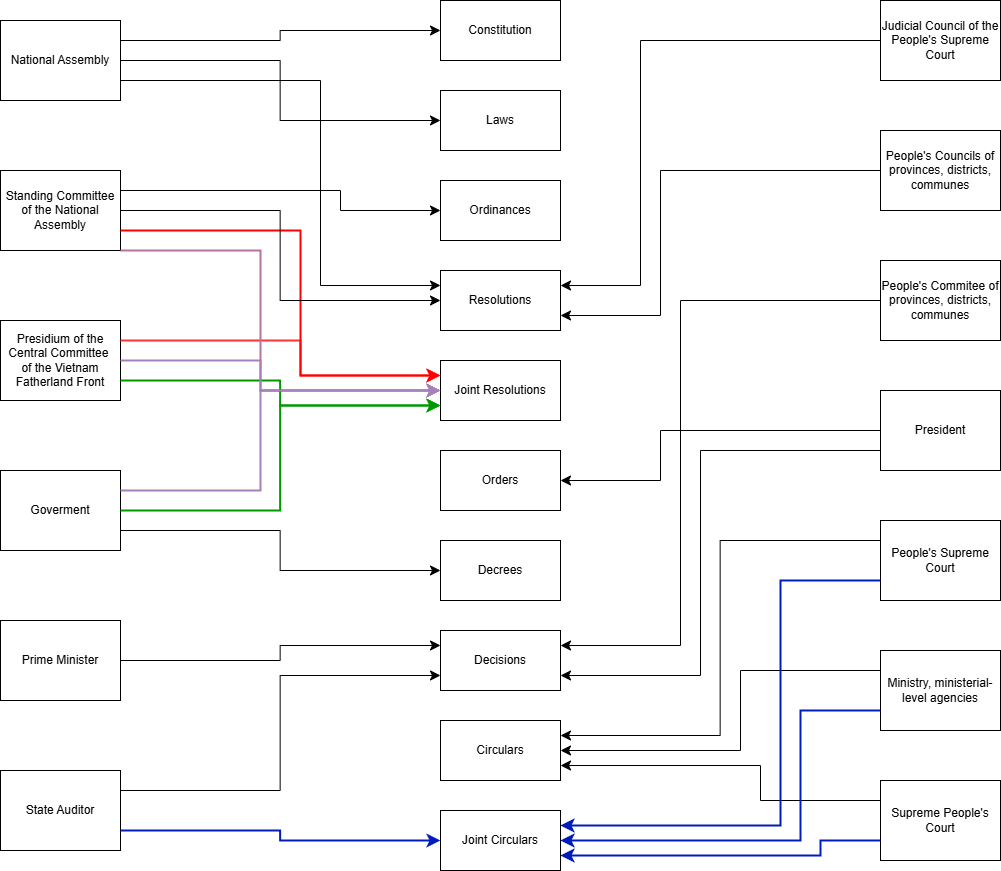

The diagram above was exported from draw.io. Its source (the exported page's mxGraphModel, read from the mxfile embedded in the PNG):
<mxGraphModel dx="2638" dy="1072" grid="1" gridSize="10" guides="1" tooltips="1" connect="1" arrows="1" fold="1" page="0" pageScale="1" pageWidth="827" pageHeight="1169" math="0" shadow="0">
  <root>
    <mxCell id="0" />
    <mxCell id="1" parent="0" />
    <mxCell id="QCwsA2FOsfJFKAKCb59i-1" value="Constitution" style="rounded=0;whiteSpace=wrap;html=1;" parent="1" vertex="1">
      <mxGeometry x="-640" y="-270" width="120" height="60" as="geometry" />
    </mxCell>
    <mxCell id="QCwsA2FOsfJFKAKCb59i-2" value="Laws" style="rounded=0;whiteSpace=wrap;html=1;" parent="1" vertex="1">
      <mxGeometry x="-640" y="-180" width="120" height="60" as="geometry" />
    </mxCell>
    <mxCell id="QCwsA2FOsfJFKAKCb59i-3" value="Joint Resolutions" style="rounded=0;whiteSpace=wrap;html=1;" parent="1" vertex="1">
      <mxGeometry x="-640" y="90" width="120" height="60" as="geometry" />
    </mxCell>
    <mxCell id="QCwsA2FOsfJFKAKCb59i-4" value="Resolutions" style="rounded=0;whiteSpace=wrap;html=1;" parent="1" vertex="1">
      <mxGeometry x="-640" width="120" height="60" as="geometry" />
    </mxCell>
    <mxCell id="QCwsA2FOsfJFKAKCb59i-5" value="Orders" style="rounded=0;whiteSpace=wrap;html=1;" parent="1" vertex="1">
      <mxGeometry x="-640" y="180" width="120" height="60" as="geometry" />
    </mxCell>
    <mxCell id="QCwsA2FOsfJFKAKCb59i-6" value="Ordinances" style="rounded=0;whiteSpace=wrap;html=1;" parent="1" vertex="1">
      <mxGeometry x="-640" y="-90" width="120" height="60" as="geometry" />
    </mxCell>
    <mxCell id="QCwsA2FOsfJFKAKCb59i-8" value="Decisions" style="rounded=0;whiteSpace=wrap;html=1;" parent="1" vertex="1">
      <mxGeometry x="-640" y="360" width="120" height="60" as="geometry" />
    </mxCell>
    <mxCell id="QCwsA2FOsfJFKAKCb59i-9" value="Circulars" style="rounded=0;whiteSpace=wrap;html=1;" parent="1" vertex="1">
      <mxGeometry x="-640" y="450" width="120" height="60" as="geometry" />
    </mxCell>
    <mxCell id="QCwsA2FOsfJFKAKCb59i-10" value="Joint Circulars" style="rounded=0;whiteSpace=wrap;html=1;" parent="1" vertex="1">
      <mxGeometry x="-640" y="540" width="120" height="60" as="geometry" />
    </mxCell>
    <mxCell id="QCwsA2FOsfJFKAKCb59i-11" value="Decrees" style="rounded=0;whiteSpace=wrap;html=1;" parent="1" vertex="1">
      <mxGeometry x="-640" y="270" width="120" height="60" as="geometry" />
    </mxCell>
    <mxCell id="QCwsA2FOsfJFKAKCb59i-12" value="National Assembly" style="rounded=0;whiteSpace=wrap;html=1;" parent="1" vertex="1">
      <mxGeometry x="-1080" y="-250" width="120" height="80" as="geometry" />
    </mxCell>
    <mxCell id="QCwsA2FOsfJFKAKCb59i-13" value="Supreme People's Court" style="rounded=0;whiteSpace=wrap;html=1;" parent="1" vertex="1">
      <mxGeometry x="-200" y="510" width="120" height="80" as="geometry" />
    </mxCell>
    <mxCell id="QCwsA2FOsfJFKAKCb59i-14" value="State Auditor" style="rounded=0;whiteSpace=wrap;html=1;" parent="1" vertex="1">
      <mxGeometry x="-1080" y="500" width="120" height="80" as="geometry" />
    </mxCell>
    <mxCell id="QCwsA2FOsfJFKAKCb59i-15" value="Ministry, ministerial-level agencies" style="rounded=0;whiteSpace=wrap;html=1;" parent="1" vertex="1">
      <mxGeometry x="-200" y="380" width="120" height="80" as="geometry" />
    </mxCell>
    <mxCell id="QCwsA2FOsfJFKAKCb59i-16" value="People's Supreme Court" style="rounded=0;whiteSpace=wrap;html=1;" parent="1" vertex="1">
      <mxGeometry x="-200" y="250" width="120" height="80" as="geometry" />
    </mxCell>
    <mxCell id="QCwsA2FOsfJFKAKCb59i-17" value="President" style="rounded=0;whiteSpace=wrap;html=1;" parent="1" vertex="1">
      <mxGeometry x="-200" y="120" width="120" height="80" as="geometry" />
    </mxCell>
    <mxCell id="QCwsA2FOsfJFKAKCb59i-18" value="Standing Committee of the National Assembly" style="rounded=0;whiteSpace=wrap;html=1;" parent="1" vertex="1">
      <mxGeometry x="-1080" y="-100" width="120" height="80" as="geometry" />
    </mxCell>
    <mxCell id="QCwsA2FOsfJFKAKCb59i-19" value="People's Commitee of provinces, districts, communes" style="rounded=0;whiteSpace=wrap;html=1;" parent="1" vertex="1">
      <mxGeometry x="-200" y="-10" width="120" height="80" as="geometry" />
    </mxCell>
    <mxCell id="QCwsA2FOsfJFKAKCb59i-20" value="People's Councils of provinces, districts, communes" style="rounded=0;whiteSpace=wrap;html=1;" parent="1" vertex="1">
      <mxGeometry x="-200" y="-140" width="120" height="80" as="geometry" />
    </mxCell>
    <mxCell id="QCwsA2FOsfJFKAKCb59i-21" value="Judicial Council of the People's Supreme Court" style="rounded=0;whiteSpace=wrap;html=1;" parent="1" vertex="1">
      <mxGeometry x="-200" y="-270" width="120" height="80" as="geometry" />
    </mxCell>
    <mxCell id="QCwsA2FOsfJFKAKCb59i-22" value="Prime Minister" style="rounded=0;whiteSpace=wrap;html=1;" parent="1" vertex="1">
      <mxGeometry x="-1080" y="350" width="120" height="80" as="geometry" />
    </mxCell>
    <mxCell id="QCwsA2FOsfJFKAKCb59i-23" value="Goverment" style="rounded=0;whiteSpace=wrap;html=1;" parent="1" vertex="1">
      <mxGeometry x="-1080" y="200" width="120" height="80" as="geometry" />
    </mxCell>
    <mxCell id="QCwsA2FOsfJFKAKCb59i-24" value="Presidium of the Central Committee&amp;nbsp;&lt;div&gt;of the Vietnam Fatherland Front&lt;/div&gt;" style="rounded=0;whiteSpace=wrap;html=1;" parent="1" vertex="1">
      <mxGeometry x="-1080" y="50" width="120" height="80" as="geometry" />
    </mxCell>
    <mxCell id="QCwsA2FOsfJFKAKCb59i-26" value="" style="edgeStyle=elbowEdgeStyle;elbow=horizontal;endArrow=classic;html=1;curved=0;rounded=0;endSize=8;startSize=8;fontSize=12;exitX=1;exitY=0.25;exitDx=0;exitDy=0;entryX=0;entryY=0.5;entryDx=0;entryDy=0;" parent="1" source="QCwsA2FOsfJFKAKCb59i-12" target="QCwsA2FOsfJFKAKCb59i-1" edge="1">
      <mxGeometry width="50" height="50" relative="1" as="geometry">
        <mxPoint x="-580" y="-100" as="sourcePoint" />
        <mxPoint x="-530" y="-150" as="targetPoint" />
      </mxGeometry>
    </mxCell>
    <mxCell id="QCwsA2FOsfJFKAKCb59i-28" value="" style="edgeStyle=elbowEdgeStyle;elbow=horizontal;endArrow=classic;html=1;curved=0;rounded=0;endSize=8;startSize=8;fontSize=12;exitX=1;exitY=0.25;exitDx=0;exitDy=0;entryX=0;entryY=0.25;entryDx=0;entryDy=0;fillColor=#f8cecc;strokeColor=#FF3333;strokeWidth=2;" parent="1" source="QCwsA2FOsfJFKAKCb59i-24" target="QCwsA2FOsfJFKAKCb59i-3" edge="1">
      <mxGeometry width="50" height="50" relative="1" as="geometry">
        <mxPoint x="-720" y="40" as="sourcePoint" />
        <mxPoint x="-670" y="-10" as="targetPoint" />
        <Array as="points">
          <mxPoint x="-780" y="90" />
        </Array>
      </mxGeometry>
    </mxCell>
    <mxCell id="QCwsA2FOsfJFKAKCb59i-29" value="" style="edgeStyle=elbowEdgeStyle;elbow=horizontal;endArrow=classic;html=1;curved=0;rounded=0;endSize=8;startSize=8;fontSize=12;exitX=1;exitY=1;exitDx=0;exitDy=0;entryX=0;entryY=0.5;entryDx=0;entryDy=0;fillColor=#fff2cc;strokeColor=#B5739D;strokeWidth=2;" parent="1" source="QCwsA2FOsfJFKAKCb59i-18" target="QCwsA2FOsfJFKAKCb59i-3" edge="1">
      <mxGeometry width="50" height="50" relative="1" as="geometry">
        <mxPoint x="-720" y="40" as="sourcePoint" />
        <mxPoint x="-670" y="-10" as="targetPoint" />
        <Array as="points">
          <mxPoint x="-820" y="50" />
        </Array>
      </mxGeometry>
    </mxCell>
    <mxCell id="QCwsA2FOsfJFKAKCb59i-30" value="" style="edgeStyle=elbowEdgeStyle;elbow=horizontal;endArrow=classic;html=1;curved=0;rounded=0;endSize=8;startSize=8;fontSize=12;exitX=1;exitY=0.75;exitDx=0;exitDy=0;entryX=0;entryY=0.25;entryDx=0;entryDy=0;fillColor=#f8cecc;strokeColor=#FF0000;strokeWidth=2;" parent="1" source="QCwsA2FOsfJFKAKCb59i-18" target="QCwsA2FOsfJFKAKCb59i-3" edge="1">
      <mxGeometry width="50" height="50" relative="1" as="geometry">
        <mxPoint x="-720" y="40" as="sourcePoint" />
        <mxPoint x="-670" y="-10" as="targetPoint" />
        <Array as="points">
          <mxPoint x="-780" y="30" />
        </Array>
      </mxGeometry>
    </mxCell>
    <mxCell id="QCwsA2FOsfJFKAKCb59i-31" value="" style="edgeStyle=elbowEdgeStyle;elbow=horizontal;endArrow=classic;html=1;curved=0;rounded=0;endSize=8;startSize=8;fontSize=12;exitX=1;exitY=0.5;exitDx=0;exitDy=0;entryX=0;entryY=0.5;entryDx=0;entryDy=0;" parent="1" source="QCwsA2FOsfJFKAKCb59i-18" target="QCwsA2FOsfJFKAKCb59i-4" edge="1">
      <mxGeometry width="50" height="50" relative="1" as="geometry">
        <mxPoint x="-720" y="40" as="sourcePoint" />
        <mxPoint x="-670" y="-10" as="targetPoint" />
      </mxGeometry>
    </mxCell>
    <mxCell id="QCwsA2FOsfJFKAKCb59i-32" value="" style="edgeStyle=elbowEdgeStyle;elbow=horizontal;endArrow=classic;html=1;curved=0;rounded=0;endSize=8;startSize=8;fontSize=12;exitX=1;exitY=0.25;exitDx=0;exitDy=0;entryX=0;entryY=0.5;entryDx=0;entryDy=0;" parent="1" source="QCwsA2FOsfJFKAKCb59i-18" target="QCwsA2FOsfJFKAKCb59i-6" edge="1">
      <mxGeometry width="50" height="50" relative="1" as="geometry">
        <mxPoint x="-720" y="40" as="sourcePoint" />
        <mxPoint x="-670" y="-10" as="targetPoint" />
        <Array as="points">
          <mxPoint x="-740" y="-80" />
        </Array>
      </mxGeometry>
    </mxCell>
    <mxCell id="QCwsA2FOsfJFKAKCb59i-33" value="" style="edgeStyle=elbowEdgeStyle;elbow=horizontal;endArrow=classic;html=1;curved=0;rounded=0;endSize=8;startSize=8;fontSize=12;exitX=1;exitY=0.75;exitDx=0;exitDy=0;entryX=0;entryY=0.25;entryDx=0;entryDy=0;" parent="1" source="QCwsA2FOsfJFKAKCb59i-12" target="QCwsA2FOsfJFKAKCb59i-4" edge="1">
      <mxGeometry width="50" height="50" relative="1" as="geometry">
        <mxPoint x="-720" y="40" as="sourcePoint" />
        <mxPoint x="-670" y="-10" as="targetPoint" />
        <Array as="points">
          <mxPoint x="-760" y="-80" />
        </Array>
      </mxGeometry>
    </mxCell>
    <mxCell id="QCwsA2FOsfJFKAKCb59i-34" value="" style="edgeStyle=elbowEdgeStyle;elbow=horizontal;endArrow=classic;html=1;curved=0;rounded=0;endSize=8;startSize=8;fontSize=12;exitX=1;exitY=0.5;exitDx=0;exitDy=0;entryX=0;entryY=0.5;entryDx=0;entryDy=0;" parent="1" source="QCwsA2FOsfJFKAKCb59i-12" target="QCwsA2FOsfJFKAKCb59i-2" edge="1">
      <mxGeometry width="50" height="50" relative="1" as="geometry">
        <mxPoint x="-720" y="40" as="sourcePoint" />
        <mxPoint x="-670" y="-10" as="targetPoint" />
      </mxGeometry>
    </mxCell>
    <mxCell id="QCwsA2FOsfJFKAKCb59i-35" value="" style="edgeStyle=elbowEdgeStyle;elbow=horizontal;endArrow=classic;html=1;curved=0;rounded=0;endSize=8;startSize=8;fontSize=12;exitX=0;exitY=0.5;exitDx=0;exitDy=0;entryX=1;entryY=0.25;entryDx=0;entryDy=0;" parent="1" source="QCwsA2FOsfJFKAKCb59i-19" target="QCwsA2FOsfJFKAKCb59i-8" edge="1">
      <mxGeometry width="50" height="50" relative="1" as="geometry">
        <mxPoint x="-720" y="100" as="sourcePoint" />
        <mxPoint x="-670" y="50" as="targetPoint" />
        <Array as="points">
          <mxPoint x="-400" y="200" />
        </Array>
      </mxGeometry>
    </mxCell>
    <mxCell id="QCwsA2FOsfJFKAKCb59i-36" value="" style="edgeStyle=elbowEdgeStyle;elbow=horizontal;endArrow=classic;html=1;curved=0;rounded=0;endSize=8;startSize=8;fontSize=12;exitX=0;exitY=0.5;exitDx=0;exitDy=0;entryX=1;entryY=0.75;entryDx=0;entryDy=0;" parent="1" source="QCwsA2FOsfJFKAKCb59i-20" target="QCwsA2FOsfJFKAKCb59i-4" edge="1">
      <mxGeometry width="50" height="50" relative="1" as="geometry">
        <mxPoint x="-720" y="100" as="sourcePoint" />
        <mxPoint x="-340" y="80" as="targetPoint" />
        <Array as="points">
          <mxPoint x="-420" y="-20" />
        </Array>
      </mxGeometry>
    </mxCell>
    <mxCell id="QCwsA2FOsfJFKAKCb59i-37" value="" style="edgeStyle=elbowEdgeStyle;elbow=horizontal;endArrow=classic;html=1;curved=0;rounded=0;endSize=8;startSize=8;fontSize=12;exitX=0;exitY=0.5;exitDx=0;exitDy=0;entryX=1;entryY=0.25;entryDx=0;entryDy=0;" parent="1" source="QCwsA2FOsfJFKAKCb59i-21" target="QCwsA2FOsfJFKAKCb59i-4" edge="1">
      <mxGeometry width="50" height="50" relative="1" as="geometry">
        <mxPoint x="-720" y="100" as="sourcePoint" />
        <mxPoint x="-670" y="50" as="targetPoint" />
        <Array as="points">
          <mxPoint x="-440" y="-110" />
        </Array>
      </mxGeometry>
    </mxCell>
    <mxCell id="QCwsA2FOsfJFKAKCb59i-38" value="" style="edgeStyle=elbowEdgeStyle;elbow=horizontal;endArrow=classic;html=1;curved=0;rounded=0;endSize=8;startSize=8;fontSize=12;exitX=1;exitY=0.75;exitDx=0;exitDy=0;entryX=0;entryY=0.5;entryDx=0;entryDy=0;fillColor=#0050ef;strokeColor=#001DBC;strokeWidth=2;" parent="1" source="QCwsA2FOsfJFKAKCb59i-14" target="QCwsA2FOsfJFKAKCb59i-10" edge="1">
      <mxGeometry width="50" height="50" relative="1" as="geometry">
        <mxPoint x="-720" y="100" as="sourcePoint" />
        <mxPoint x="-670" y="50" as="targetPoint" />
      </mxGeometry>
    </mxCell>
    <mxCell id="QCwsA2FOsfJFKAKCb59i-39" value="" style="edgeStyle=elbowEdgeStyle;elbow=horizontal;endArrow=classic;html=1;curved=0;rounded=0;endSize=8;startSize=8;fontSize=12;exitX=1;exitY=0.25;exitDx=0;exitDy=0;entryX=0;entryY=0.75;entryDx=0;entryDy=0;" parent="1" source="QCwsA2FOsfJFKAKCb59i-14" target="QCwsA2FOsfJFKAKCb59i-8" edge="1">
      <mxGeometry width="50" height="50" relative="1" as="geometry">
        <mxPoint x="-720" y="100" as="sourcePoint" />
        <mxPoint x="-670" y="50" as="targetPoint" />
      </mxGeometry>
    </mxCell>
    <mxCell id="QCwsA2FOsfJFKAKCb59i-40" value="" style="edgeStyle=elbowEdgeStyle;elbow=horizontal;endArrow=classic;html=1;curved=0;rounded=0;endSize=8;startSize=8;fontSize=12;exitX=1;exitY=0.5;exitDx=0;exitDy=0;entryX=0;entryY=0.25;entryDx=0;entryDy=0;" parent="1" source="QCwsA2FOsfJFKAKCb59i-22" target="QCwsA2FOsfJFKAKCb59i-8" edge="1">
      <mxGeometry width="50" height="50" relative="1" as="geometry">
        <mxPoint x="-720" y="100" as="sourcePoint" />
        <mxPoint x="-670" y="50" as="targetPoint" />
      </mxGeometry>
    </mxCell>
    <mxCell id="QCwsA2FOsfJFKAKCb59i-41" value="" style="edgeStyle=elbowEdgeStyle;elbow=horizontal;endArrow=classic;html=1;curved=0;rounded=0;endSize=8;startSize=8;fontSize=12;exitX=1;exitY=0.75;exitDx=0;exitDy=0;entryX=0;entryY=0.5;entryDx=0;entryDy=0;" parent="1" source="QCwsA2FOsfJFKAKCb59i-23" target="QCwsA2FOsfJFKAKCb59i-11" edge="1">
      <mxGeometry width="50" height="50" relative="1" as="geometry">
        <mxPoint x="-720" y="100" as="sourcePoint" />
        <mxPoint x="-670" y="50" as="targetPoint" />
      </mxGeometry>
    </mxCell>
    <mxCell id="QCwsA2FOsfJFKAKCb59i-42" value="" style="edgeStyle=elbowEdgeStyle;elbow=horizontal;endArrow=classic;html=1;curved=0;rounded=0;endSize=8;startSize=8;fontSize=12;exitX=1;exitY=0.5;exitDx=0;exitDy=0;entryX=0;entryY=0.75;entryDx=0;entryDy=0;fillColor=#d5e8d4;strokeColor=#009900;strokeWidth=2;" parent="1" source="QCwsA2FOsfJFKAKCb59i-23" target="QCwsA2FOsfJFKAKCb59i-3" edge="1">
      <mxGeometry width="50" height="50" relative="1" as="geometry">
        <mxPoint x="-720" y="100" as="sourcePoint" />
        <mxPoint x="-670" y="50" as="targetPoint" />
      </mxGeometry>
    </mxCell>
    <mxCell id="QCwsA2FOsfJFKAKCb59i-43" value="" style="edgeStyle=elbowEdgeStyle;elbow=horizontal;endArrow=classic;html=1;curved=0;rounded=0;endSize=8;startSize=8;fontSize=12;exitX=1;exitY=0.25;exitDx=0;exitDy=0;entryX=0;entryY=0.5;entryDx=0;entryDy=0;fillColor=#fff2cc;strokeColor=#A680B8;strokeWidth=2;" parent="1" source="QCwsA2FOsfJFKAKCb59i-23" target="QCwsA2FOsfJFKAKCb59i-3" edge="1">
      <mxGeometry width="50" height="50" relative="1" as="geometry">
        <mxPoint x="-720" y="100" as="sourcePoint" />
        <mxPoint x="-670" y="50" as="targetPoint" />
        <Array as="points">
          <mxPoint x="-820" y="170" />
        </Array>
      </mxGeometry>
    </mxCell>
    <mxCell id="QCwsA2FOsfJFKAKCb59i-44" value="" style="edgeStyle=elbowEdgeStyle;elbow=horizontal;endArrow=classic;html=1;curved=0;rounded=0;endSize=8;startSize=8;fontSize=12;exitX=1;exitY=0.75;exitDx=0;exitDy=0;entryX=0;entryY=0.75;entryDx=0;entryDy=0;fillColor=#d5e8d4;strokeColor=#009900;strokeWidth=2;" parent="1" source="QCwsA2FOsfJFKAKCb59i-24" target="QCwsA2FOsfJFKAKCb59i-3" edge="1">
      <mxGeometry width="50" height="50" relative="1" as="geometry">
        <mxPoint x="-720" y="100" as="sourcePoint" />
        <mxPoint x="-670" y="50" as="targetPoint" />
      </mxGeometry>
    </mxCell>
    <mxCell id="QCwsA2FOsfJFKAKCb59i-45" value="" style="edgeStyle=elbowEdgeStyle;elbow=horizontal;endArrow=classic;html=1;curved=0;rounded=0;endSize=8;startSize=8;fontSize=12;exitX=1;exitY=0.5;exitDx=0;exitDy=0;fillColor=#fff2cc;strokeColor=#A680B8;strokeWidth=2;" parent="1" source="QCwsA2FOsfJFKAKCb59i-24" edge="1">
      <mxGeometry width="50" height="50" relative="1" as="geometry">
        <mxPoint x="-720" y="100" as="sourcePoint" />
        <mxPoint x="-640" y="120" as="targetPoint" />
        <Array as="points">
          <mxPoint x="-820" y="100" />
        </Array>
      </mxGeometry>
    </mxCell>
    <mxCell id="QCwsA2FOsfJFKAKCb59i-46" value="" style="edgeStyle=elbowEdgeStyle;elbow=horizontal;endArrow=classic;html=1;curved=0;rounded=0;endSize=8;startSize=8;fontSize=12;exitX=0;exitY=0.25;exitDx=0;exitDy=0;entryX=1;entryY=0.75;entryDx=0;entryDy=0;" parent="1" source="QCwsA2FOsfJFKAKCb59i-13" target="QCwsA2FOsfJFKAKCb59i-9" edge="1">
      <mxGeometry width="50" height="50" relative="1" as="geometry">
        <mxPoint x="-720" y="170" as="sourcePoint" />
        <mxPoint x="-670" y="120" as="targetPoint" />
        <Array as="points">
          <mxPoint x="-320" y="520" />
        </Array>
      </mxGeometry>
    </mxCell>
    <mxCell id="QCwsA2FOsfJFKAKCb59i-47" value="" style="edgeStyle=elbowEdgeStyle;elbow=horizontal;endArrow=classic;html=1;curved=0;rounded=0;endSize=8;startSize=8;fontSize=12;exitX=0;exitY=0.25;exitDx=0;exitDy=0;entryX=1;entryY=0.5;entryDx=0;entryDy=0;" parent="1" source="QCwsA2FOsfJFKAKCb59i-15" target="QCwsA2FOsfJFKAKCb59i-9" edge="1">
      <mxGeometry width="50" height="50" relative="1" as="geometry">
        <mxPoint x="-720" y="170" as="sourcePoint" />
        <mxPoint x="-670" y="120" as="targetPoint" />
        <Array as="points">
          <mxPoint x="-340" y="440" />
        </Array>
      </mxGeometry>
    </mxCell>
    <mxCell id="QCwsA2FOsfJFKAKCb59i-48" value="" style="edgeStyle=elbowEdgeStyle;elbow=horizontal;endArrow=classic;html=1;curved=0;rounded=0;endSize=8;startSize=8;fontSize=12;exitX=0;exitY=0.25;exitDx=0;exitDy=0;entryX=1;entryY=0.25;entryDx=0;entryDy=0;" parent="1" source="QCwsA2FOsfJFKAKCb59i-16" target="QCwsA2FOsfJFKAKCb59i-9" edge="1">
      <mxGeometry width="50" height="50" relative="1" as="geometry">
        <mxPoint x="-720" y="170" as="sourcePoint" />
        <mxPoint x="-670" y="120" as="targetPoint" />
      </mxGeometry>
    </mxCell>
    <mxCell id="QCwsA2FOsfJFKAKCb59i-49" value="" style="edgeStyle=elbowEdgeStyle;elbow=horizontal;endArrow=classic;html=1;curved=0;rounded=0;endSize=8;startSize=8;fontSize=12;exitX=0;exitY=0.75;exitDx=0;exitDy=0;entryX=1;entryY=0.75;entryDx=0;entryDy=0;" parent="1" source="QCwsA2FOsfJFKAKCb59i-17" target="QCwsA2FOsfJFKAKCb59i-8" edge="1">
      <mxGeometry width="50" height="50" relative="1" as="geometry">
        <mxPoint x="-720" y="170" as="sourcePoint" />
        <mxPoint x="-670" y="120" as="targetPoint" />
        <Array as="points">
          <mxPoint x="-380" y="290" />
        </Array>
      </mxGeometry>
    </mxCell>
    <mxCell id="QCwsA2FOsfJFKAKCb59i-50" value="" style="edgeStyle=elbowEdgeStyle;elbow=horizontal;endArrow=classic;html=1;curved=0;rounded=0;endSize=8;startSize=8;fontSize=12;exitX=0;exitY=0.5;exitDx=0;exitDy=0;entryX=1;entryY=0.5;entryDx=0;entryDy=0;" parent="1" source="QCwsA2FOsfJFKAKCb59i-17" target="QCwsA2FOsfJFKAKCb59i-5" edge="1">
      <mxGeometry width="50" height="50" relative="1" as="geometry">
        <mxPoint x="-720" y="170" as="sourcePoint" />
        <mxPoint x="-670" y="120" as="targetPoint" />
        <Array as="points">
          <mxPoint x="-420" y="190" />
        </Array>
      </mxGeometry>
    </mxCell>
    <mxCell id="QCwsA2FOsfJFKAKCb59i-52" value="" style="edgeStyle=elbowEdgeStyle;elbow=horizontal;endArrow=classic;html=1;curved=0;rounded=0;endSize=8;startSize=8;fontSize=12;exitX=0;exitY=0.75;exitDx=0;exitDy=0;entryX=1;entryY=0.75;entryDx=0;entryDy=0;fillColor=#0050ef;strokeColor=#001DBC;strokeWidth=2;" parent="1" source="QCwsA2FOsfJFKAKCb59i-13" target="QCwsA2FOsfJFKAKCb59i-10" edge="1">
      <mxGeometry width="50" height="50" relative="1" as="geometry">
        <mxPoint x="-500" y="330" as="sourcePoint" />
        <mxPoint x="-450" y="280" as="targetPoint" />
        <Array as="points">
          <mxPoint x="-260" y="580" />
        </Array>
      </mxGeometry>
    </mxCell>
    <mxCell id="QCwsA2FOsfJFKAKCb59i-53" value="" style="edgeStyle=elbowEdgeStyle;elbow=horizontal;endArrow=classic;html=1;curved=0;rounded=0;endSize=8;startSize=8;fontSize=12;exitX=0;exitY=0.75;exitDx=0;exitDy=0;entryX=1;entryY=0.5;entryDx=0;entryDy=0;fillColor=#0050ef;strokeColor=#001DBC;strokeWidth=2;" parent="1" source="QCwsA2FOsfJFKAKCb59i-15" target="QCwsA2FOsfJFKAKCb59i-10" edge="1">
      <mxGeometry width="50" height="50" relative="1" as="geometry">
        <mxPoint x="-500" y="330" as="sourcePoint" />
        <mxPoint x="-450" y="280" as="targetPoint" />
        <Array as="points">
          <mxPoint x="-280" y="510" />
        </Array>
      </mxGeometry>
    </mxCell>
    <mxCell id="QCwsA2FOsfJFKAKCb59i-54" value="" style="edgeStyle=elbowEdgeStyle;elbow=horizontal;endArrow=classic;html=1;curved=0;rounded=0;endSize=8;startSize=8;fontSize=12;exitX=0;exitY=0.75;exitDx=0;exitDy=0;entryX=1;entryY=0.25;entryDx=0;entryDy=0;fillColor=#0050ef;strokeColor=#001DBC;strokeWidth=2;" parent="1" source="QCwsA2FOsfJFKAKCb59i-16" target="QCwsA2FOsfJFKAKCb59i-10" edge="1">
      <mxGeometry width="50" height="50" relative="1" as="geometry">
        <mxPoint x="-500" y="330" as="sourcePoint" />
        <mxPoint x="-450" y="280" as="targetPoint" />
        <Array as="points">
          <mxPoint x="-300" y="430" />
        </Array>
      </mxGeometry>
    </mxCell>
  </root>
</mxGraphModel>